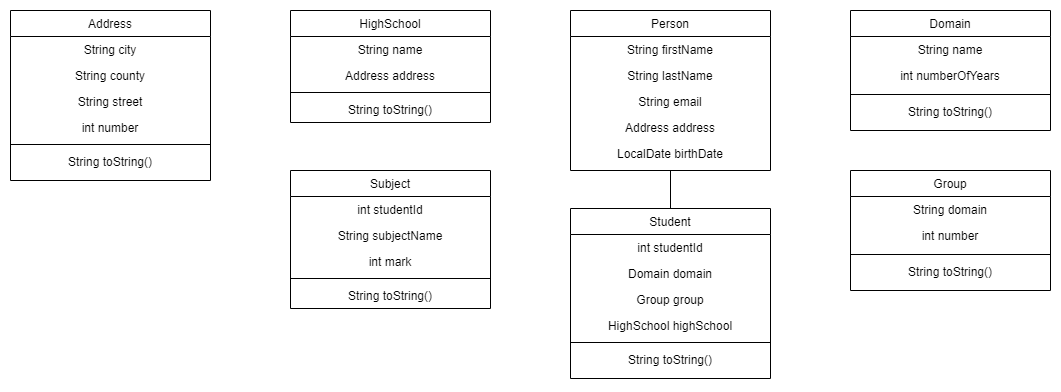

The diagram above was exported from draw.io. Its source (the exported page's mxGraphModel, read from the mxfile embedded in the PNG):
<mxGraphModel dx="1264" dy="592" grid="1" gridSize="10" guides="1" tooltips="1" connect="1" arrows="1" fold="1" page="1" pageScale="1" pageWidth="1169" pageHeight="827" math="0" shadow="0">
  <root>
    <mxCell id="WIyWlLk6GJQsqaUBKTNV-0" />
    <mxCell id="WIyWlLk6GJQsqaUBKTNV-1" parent="WIyWlLk6GJQsqaUBKTNV-0" />
    <mxCell id="zkfFHV4jXpPFQw0GAbJ--0" value="Person" style="swimlane;fontStyle=0;align=center;verticalAlign=top;childLayout=stackLayout;horizontal=1;startSize=26;horizontalStack=0;resizeParent=1;resizeLast=0;collapsible=1;marginBottom=0;rounded=0;shadow=0;strokeWidth=1;" parent="WIyWlLk6GJQsqaUBKTNV-1" vertex="1">
      <mxGeometry x="600" y="240" width="200" height="160" as="geometry">
        <mxRectangle x="230" y="140" width="160" height="26" as="alternateBounds" />
      </mxGeometry>
    </mxCell>
    <mxCell id="zkfFHV4jXpPFQw0GAbJ--1" value="String firstName" style="text;align=center;verticalAlign=top;spacingLeft=4;spacingRight=4;overflow=hidden;rotatable=0;points=[[0,0.5],[1,0.5]];portConstraint=eastwest;" parent="zkfFHV4jXpPFQw0GAbJ--0" vertex="1">
      <mxGeometry y="26" width="200" height="26" as="geometry" />
    </mxCell>
    <mxCell id="zkfFHV4jXpPFQw0GAbJ--2" value="String lastName" style="text;align=center;verticalAlign=top;spacingLeft=4;spacingRight=4;overflow=hidden;rotatable=0;points=[[0,0.5],[1,0.5]];portConstraint=eastwest;rounded=0;shadow=0;html=0;" parent="zkfFHV4jXpPFQw0GAbJ--0" vertex="1">
      <mxGeometry y="52" width="200" height="26" as="geometry" />
    </mxCell>
    <mxCell id="xSMzL_HWNROTfNlLV1dP-5" value="String email" style="text;align=center;verticalAlign=top;spacingLeft=4;spacingRight=4;overflow=hidden;rotatable=0;points=[[0,0.5],[1,0.5]];portConstraint=eastwest;rounded=0;shadow=0;html=0;" parent="zkfFHV4jXpPFQw0GAbJ--0" vertex="1">
      <mxGeometry y="78" width="200" height="26" as="geometry" />
    </mxCell>
    <mxCell id="xSMzL_HWNROTfNlLV1dP-139" value="Address address" style="text;align=center;verticalAlign=top;spacingLeft=4;spacingRight=4;overflow=hidden;rotatable=0;points=[[0,0.5],[1,0.5]];portConstraint=eastwest;fontStyle=0" parent="zkfFHV4jXpPFQw0GAbJ--0" vertex="1">
      <mxGeometry y="104" width="200" height="26" as="geometry" />
    </mxCell>
    <mxCell id="UOGFpKKEQCXNOvWeA3o0-8" value="LocalDate birthDate" style="text;align=center;verticalAlign=top;spacingLeft=4;spacingRight=4;overflow=hidden;rotatable=0;points=[[0,0.5],[1,0.5]];portConstraint=eastwest;fontStyle=0" parent="zkfFHV4jXpPFQw0GAbJ--0" vertex="1">
      <mxGeometry y="130" width="200" height="26" as="geometry" />
    </mxCell>
    <mxCell id="zkfFHV4jXpPFQw0GAbJ--6" value="Student" style="swimlane;fontStyle=0;align=center;verticalAlign=top;childLayout=stackLayout;horizontal=1;startSize=26;horizontalStack=0;resizeParent=1;resizeLast=0;collapsible=1;marginBottom=0;rounded=0;shadow=0;strokeWidth=1;" parent="WIyWlLk6GJQsqaUBKTNV-1" vertex="1">
      <mxGeometry x="600" y="438" width="200" height="170" as="geometry">
        <mxRectangle x="130" y="380" width="160" height="26" as="alternateBounds" />
      </mxGeometry>
    </mxCell>
    <mxCell id="zkfFHV4jXpPFQw0GAbJ--7" value="int studentId" style="text;align=center;verticalAlign=top;spacingLeft=4;spacingRight=4;overflow=hidden;rotatable=0;points=[[0,0.5],[1,0.5]];portConstraint=eastwest;" parent="zkfFHV4jXpPFQw0GAbJ--6" vertex="1">
      <mxGeometry y="26" width="200" height="26" as="geometry" />
    </mxCell>
    <mxCell id="xSMzL_HWNROTfNlLV1dP-15" value="Domain domain" style="text;align=center;verticalAlign=top;spacingLeft=4;spacingRight=4;overflow=hidden;rotatable=0;points=[[0,0.5],[1,0.5]];portConstraint=eastwest;rounded=0;shadow=0;html=0;" parent="zkfFHV4jXpPFQw0GAbJ--6" vertex="1">
      <mxGeometry y="52" width="200" height="26" as="geometry" />
    </mxCell>
    <mxCell id="zkfFHV4jXpPFQw0GAbJ--10" value="Group group" style="text;align=center;verticalAlign=top;spacingLeft=4;spacingRight=4;overflow=hidden;rotatable=0;points=[[0,0.5],[1,0.5]];portConstraint=eastwest;fontStyle=0" parent="zkfFHV4jXpPFQw0GAbJ--6" vertex="1">
      <mxGeometry y="78" width="200" height="26" as="geometry" />
    </mxCell>
    <mxCell id="xSMzL_HWNROTfNlLV1dP-138" value="HighSchool highSchool" style="text;align=center;verticalAlign=top;spacingLeft=4;spacingRight=4;overflow=hidden;rotatable=0;points=[[0,0.5],[1,0.5]];portConstraint=eastwest;fontStyle=0" parent="zkfFHV4jXpPFQw0GAbJ--6" vertex="1">
      <mxGeometry y="104" width="200" height="26" as="geometry" />
    </mxCell>
    <mxCell id="zkfFHV4jXpPFQw0GAbJ--9" value="" style="line;html=1;strokeWidth=1;align=left;verticalAlign=middle;spacingTop=-1;spacingLeft=3;spacingRight=3;rotatable=0;labelPosition=right;points=[];portConstraint=eastwest;" parent="zkfFHV4jXpPFQw0GAbJ--6" vertex="1">
      <mxGeometry y="130" width="200" height="8" as="geometry" />
    </mxCell>
    <mxCell id="iLWL1eCsHaZqjqHVIytj-3" value="String toString()" style="text;align=center;verticalAlign=top;spacingLeft=4;spacingRight=4;overflow=hidden;rotatable=0;points=[[0,0.5],[1,0.5]];portConstraint=eastwest;" parent="zkfFHV4jXpPFQw0GAbJ--6" vertex="1">
      <mxGeometry y="138" width="200" height="32" as="geometry" />
    </mxCell>
    <mxCell id="zkfFHV4jXpPFQw0GAbJ--17" value="Subject" style="swimlane;fontStyle=0;align=center;verticalAlign=top;childLayout=stackLayout;horizontal=1;startSize=26;horizontalStack=0;resizeParent=1;resizeLast=0;collapsible=1;marginBottom=0;rounded=0;shadow=0;strokeWidth=1;" parent="WIyWlLk6GJQsqaUBKTNV-1" vertex="1">
      <mxGeometry x="320" y="400" width="200" height="138" as="geometry">
        <mxRectangle x="550" y="140" width="160" height="26" as="alternateBounds" />
      </mxGeometry>
    </mxCell>
    <mxCell id="zkfFHV4jXpPFQw0GAbJ--18" value="int studentId" style="text;align=center;verticalAlign=top;spacingLeft=4;spacingRight=4;overflow=hidden;rotatable=0;points=[[0,0.5],[1,0.5]];portConstraint=eastwest;" parent="zkfFHV4jXpPFQw0GAbJ--17" vertex="1">
      <mxGeometry y="26" width="200" height="26" as="geometry" />
    </mxCell>
    <mxCell id="mNex3AfsCDBWFzqcBkwZ-7" value="String subjectName" style="text;align=center;verticalAlign=top;spacingLeft=4;spacingRight=4;overflow=hidden;rotatable=0;points=[[0,0.5],[1,0.5]];portConstraint=eastwest;" parent="zkfFHV4jXpPFQw0GAbJ--17" vertex="1">
      <mxGeometry y="52" width="200" height="26" as="geometry" />
    </mxCell>
    <mxCell id="zkfFHV4jXpPFQw0GAbJ--21" value="int mark" style="text;align=center;verticalAlign=top;spacingLeft=4;spacingRight=4;overflow=hidden;rotatable=0;points=[[0,0.5],[1,0.5]];portConstraint=eastwest;rounded=0;shadow=0;html=0;" parent="zkfFHV4jXpPFQw0GAbJ--17" vertex="1">
      <mxGeometry y="78" width="200" height="26" as="geometry" />
    </mxCell>
    <mxCell id="zkfFHV4jXpPFQw0GAbJ--23" value="" style="line;html=1;strokeWidth=1;align=left;verticalAlign=middle;spacingTop=-1;spacingLeft=3;spacingRight=3;rotatable=0;labelPosition=right;points=[];portConstraint=eastwest;" parent="zkfFHV4jXpPFQw0GAbJ--17" vertex="1">
      <mxGeometry y="104" width="200" height="8" as="geometry" />
    </mxCell>
    <mxCell id="iLWL1eCsHaZqjqHVIytj-9" value="String toString()" style="text;align=center;verticalAlign=top;spacingLeft=4;spacingRight=4;overflow=hidden;rotatable=0;points=[[0,0.5],[1,0.5]];portConstraint=eastwest;rounded=0;shadow=0;html=0;" parent="zkfFHV4jXpPFQw0GAbJ--17" vertex="1">
      <mxGeometry y="112" width="200" height="26" as="geometry" />
    </mxCell>
    <mxCell id="xSMzL_HWNROTfNlLV1dP-4" value="" style="endArrow=none;html=1;entryX=0.5;entryY=1;entryDx=0;entryDy=0;exitX=0.5;exitY=0;exitDx=0;exitDy=0;" parent="WIyWlLk6GJQsqaUBKTNV-1" source="zkfFHV4jXpPFQw0GAbJ--6" target="zkfFHV4jXpPFQw0GAbJ--0" edge="1">
      <mxGeometry width="50" height="50" relative="1" as="geometry">
        <mxPoint x="700" y="430" as="sourcePoint" />
        <mxPoint x="700" y="418" as="targetPoint" />
      </mxGeometry>
    </mxCell>
    <mxCell id="xSMzL_HWNROTfNlLV1dP-16" value="Group" style="swimlane;fontStyle=0;align=center;verticalAlign=top;childLayout=stackLayout;horizontal=1;startSize=26;horizontalStack=0;resizeParent=1;resizeLast=0;collapsible=1;marginBottom=0;rounded=0;shadow=0;strokeWidth=1;" parent="WIyWlLk6GJQsqaUBKTNV-1" vertex="1">
      <mxGeometry x="880" y="400" width="200" height="120" as="geometry">
        <mxRectangle x="550" y="140" width="160" height="26" as="alternateBounds" />
      </mxGeometry>
    </mxCell>
    <mxCell id="iLWL1eCsHaZqjqHVIytj-2" value="String domain" style="text;align=center;verticalAlign=top;spacingLeft=4;spacingRight=4;overflow=hidden;rotatable=0;points=[[0,0.5],[1,0.5]];portConstraint=eastwest;" parent="xSMzL_HWNROTfNlLV1dP-16" vertex="1">
      <mxGeometry y="26" width="200" height="26" as="geometry" />
    </mxCell>
    <mxCell id="xSMzL_HWNROTfNlLV1dP-17" value="int number" style="text;align=center;verticalAlign=top;spacingLeft=4;spacingRight=4;overflow=hidden;rotatable=0;points=[[0,0.5],[1,0.5]];portConstraint=eastwest;" parent="xSMzL_HWNROTfNlLV1dP-16" vertex="1">
      <mxGeometry y="52" width="200" height="28" as="geometry" />
    </mxCell>
    <mxCell id="mNex3AfsCDBWFzqcBkwZ-2" value="" style="line;html=1;strokeWidth=1;align=left;verticalAlign=middle;spacingTop=-1;spacingLeft=3;spacingRight=3;rotatable=0;labelPosition=right;points=[];portConstraint=eastwest;" parent="xSMzL_HWNROTfNlLV1dP-16" vertex="1">
      <mxGeometry y="80" width="200" height="8" as="geometry" />
    </mxCell>
    <mxCell id="mNex3AfsCDBWFzqcBkwZ-3" value="String toString()" style="text;align=center;verticalAlign=top;spacingLeft=4;spacingRight=4;overflow=hidden;rotatable=0;points=[[0,0.5],[1,0.5]];portConstraint=eastwest;" parent="xSMzL_HWNROTfNlLV1dP-16" vertex="1">
      <mxGeometry y="88" width="200" height="26" as="geometry" />
    </mxCell>
    <mxCell id="xSMzL_HWNROTfNlLV1dP-23" value="Domain" style="swimlane;fontStyle=0;align=center;verticalAlign=top;childLayout=stackLayout;horizontal=1;startSize=26;horizontalStack=0;resizeParent=1;resizeLast=0;collapsible=1;marginBottom=0;rounded=0;shadow=0;strokeWidth=1;" parent="WIyWlLk6GJQsqaUBKTNV-1" vertex="1">
      <mxGeometry x="880" y="240" width="200" height="120" as="geometry">
        <mxRectangle x="550" y="140" width="160" height="26" as="alternateBounds" />
      </mxGeometry>
    </mxCell>
    <mxCell id="xSMzL_HWNROTfNlLV1dP-24" value="String name" style="text;align=center;verticalAlign=top;spacingLeft=4;spacingRight=4;overflow=hidden;rotatable=0;points=[[0,0.5],[1,0.5]];portConstraint=eastwest;" parent="xSMzL_HWNROTfNlLV1dP-23" vertex="1">
      <mxGeometry y="26" width="200" height="26" as="geometry" />
    </mxCell>
    <mxCell id="xSMzL_HWNROTfNlLV1dP-25" value="int numberOfYears" style="text;align=center;verticalAlign=top;spacingLeft=4;spacingRight=4;overflow=hidden;rotatable=0;points=[[0,0.5],[1,0.5]];portConstraint=eastwest;rounded=0;shadow=0;html=0;" parent="xSMzL_HWNROTfNlLV1dP-23" vertex="1">
      <mxGeometry y="52" width="200" height="28" as="geometry" />
    </mxCell>
    <mxCell id="mNex3AfsCDBWFzqcBkwZ-0" value="" style="line;html=1;strokeWidth=1;align=left;verticalAlign=middle;spacingTop=-1;spacingLeft=3;spacingRight=3;rotatable=0;labelPosition=right;points=[];portConstraint=eastwest;" parent="xSMzL_HWNROTfNlLV1dP-23" vertex="1">
      <mxGeometry y="80" width="200" height="8" as="geometry" />
    </mxCell>
    <mxCell id="mNex3AfsCDBWFzqcBkwZ-1" value="String toString()" style="text;align=center;verticalAlign=top;spacingLeft=4;spacingRight=4;overflow=hidden;rotatable=0;points=[[0,0.5],[1,0.5]];portConstraint=eastwest;" parent="xSMzL_HWNROTfNlLV1dP-23" vertex="1">
      <mxGeometry y="88" width="200" height="26" as="geometry" />
    </mxCell>
    <mxCell id="xSMzL_HWNROTfNlLV1dP-124" value="HighSchool" style="swimlane;fontStyle=0;align=center;verticalAlign=top;childLayout=stackLayout;horizontal=1;startSize=26;horizontalStack=0;resizeParent=1;resizeLast=0;collapsible=1;marginBottom=0;rounded=0;shadow=0;strokeWidth=1;" parent="WIyWlLk6GJQsqaUBKTNV-1" vertex="1">
      <mxGeometry x="320" y="240" width="200" height="112" as="geometry">
        <mxRectangle x="550" y="140" width="160" height="26" as="alternateBounds" />
      </mxGeometry>
    </mxCell>
    <mxCell id="xSMzL_HWNROTfNlLV1dP-125" value="String name" style="text;align=center;verticalAlign=top;spacingLeft=4;spacingRight=4;overflow=hidden;rotatable=0;points=[[0,0.5],[1,0.5]];portConstraint=eastwest;" parent="xSMzL_HWNROTfNlLV1dP-124" vertex="1">
      <mxGeometry y="26" width="200" height="26" as="geometry" />
    </mxCell>
    <mxCell id="xSMzL_HWNROTfNlLV1dP-127" value="Address address" style="text;align=center;verticalAlign=top;spacingLeft=4;spacingRight=4;overflow=hidden;rotatable=0;points=[[0,0.5],[1,0.5]];portConstraint=eastwest;" parent="xSMzL_HWNROTfNlLV1dP-124" vertex="1">
      <mxGeometry y="52" width="200" height="26" as="geometry" />
    </mxCell>
    <mxCell id="mNex3AfsCDBWFzqcBkwZ-5" value="" style="line;html=1;strokeWidth=1;align=left;verticalAlign=middle;spacingTop=-1;spacingLeft=3;spacingRight=3;rotatable=0;labelPosition=right;points=[];portConstraint=eastwest;" parent="xSMzL_HWNROTfNlLV1dP-124" vertex="1">
      <mxGeometry y="78" width="200" height="8" as="geometry" />
    </mxCell>
    <mxCell id="mNex3AfsCDBWFzqcBkwZ-6" value="String toString()" style="text;align=center;verticalAlign=top;spacingLeft=4;spacingRight=4;overflow=hidden;rotatable=0;points=[[0,0.5],[1,0.5]];portConstraint=eastwest;" parent="xSMzL_HWNROTfNlLV1dP-124" vertex="1">
      <mxGeometry y="86" width="200" height="26" as="geometry" />
    </mxCell>
    <mxCell id="xSMzL_HWNROTfNlLV1dP-128" value="Address" style="swimlane;fontStyle=0;align=center;verticalAlign=top;childLayout=stackLayout;horizontal=1;startSize=26;horizontalStack=0;resizeParent=1;resizeLast=0;collapsible=1;marginBottom=0;rounded=0;shadow=0;strokeWidth=1;" parent="WIyWlLk6GJQsqaUBKTNV-1" vertex="1">
      <mxGeometry x="40" y="240" width="200" height="170" as="geometry">
        <mxRectangle x="550" y="140" width="160" height="26" as="alternateBounds" />
      </mxGeometry>
    </mxCell>
    <mxCell id="xSMzL_HWNROTfNlLV1dP-129" value="String city" style="text;align=center;verticalAlign=top;spacingLeft=4;spacingRight=4;overflow=hidden;rotatable=0;points=[[0,0.5],[1,0.5]];portConstraint=eastwest;" parent="xSMzL_HWNROTfNlLV1dP-128" vertex="1">
      <mxGeometry y="26" width="200" height="26" as="geometry" />
    </mxCell>
    <mxCell id="xSMzL_HWNROTfNlLV1dP-130" value="String county" style="text;align=center;verticalAlign=top;spacingLeft=4;spacingRight=4;overflow=hidden;rotatable=0;points=[[0,0.5],[1,0.5]];portConstraint=eastwest;" parent="xSMzL_HWNROTfNlLV1dP-128" vertex="1">
      <mxGeometry y="52" width="200" height="26" as="geometry" />
    </mxCell>
    <mxCell id="xSMzL_HWNROTfNlLV1dP-132" value="String street" style="text;align=center;verticalAlign=top;spacingLeft=4;spacingRight=4;overflow=hidden;rotatable=0;points=[[0,0.5],[1,0.5]];portConstraint=eastwest;" parent="xSMzL_HWNROTfNlLV1dP-128" vertex="1">
      <mxGeometry y="78" width="200" height="26" as="geometry" />
    </mxCell>
    <mxCell id="xSMzL_HWNROTfNlLV1dP-133" value="int number" style="text;align=center;verticalAlign=top;spacingLeft=4;spacingRight=4;overflow=hidden;rotatable=0;points=[[0,0.5],[1,0.5]];portConstraint=eastwest;" parent="xSMzL_HWNROTfNlLV1dP-128" vertex="1">
      <mxGeometry y="104" width="200" height="26" as="geometry" />
    </mxCell>
    <mxCell id="xSMzL_HWNROTfNlLV1dP-131" value="" style="line;html=1;strokeWidth=1;align=left;verticalAlign=middle;spacingTop=-1;spacingLeft=3;spacingRight=3;rotatable=0;labelPosition=right;points=[];portConstraint=eastwest;" parent="xSMzL_HWNROTfNlLV1dP-128" vertex="1">
      <mxGeometry y="130" width="200" height="8" as="geometry" />
    </mxCell>
    <mxCell id="UOGFpKKEQCXNOvWeA3o0-7" value="String toString()" style="text;align=center;verticalAlign=top;spacingLeft=4;spacingRight=4;overflow=hidden;rotatable=0;points=[[0,0.5],[1,0.5]];portConstraint=eastwest;" parent="xSMzL_HWNROTfNlLV1dP-128" vertex="1">
      <mxGeometry y="138" width="200" height="26" as="geometry" />
    </mxCell>
  </root>
</mxGraphModel>